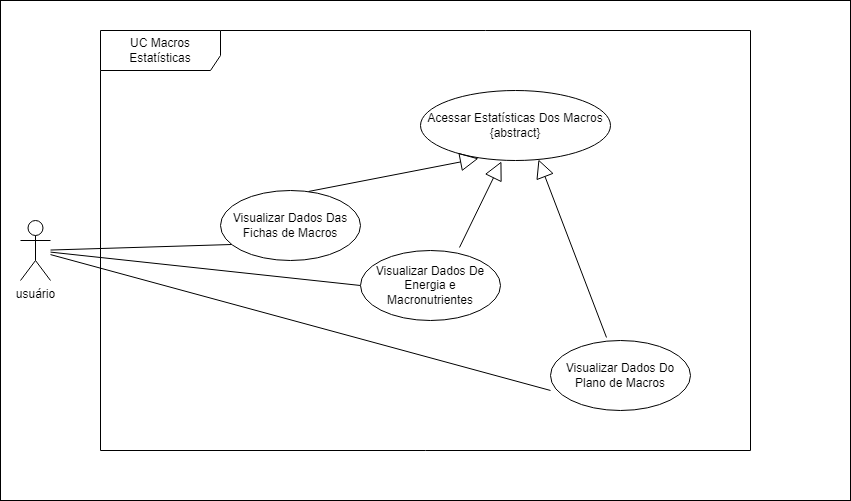

The diagram above was exported from draw.io. Its source (the exported page's mxGraphModel, read from the mxfile embedded in the PNG):
<mxGraphModel dx="880" dy="452" grid="1" gridSize="10" guides="1" tooltips="1" connect="1" arrows="1" fold="1" page="1" pageScale="1" pageWidth="1169" pageHeight="827" math="0" shadow="0">
  <root>
    <mxCell id="0" />
    <mxCell id="1" parent="0" />
    <mxCell id="fY7WidlA_YZgLuve0O_u-17" value="" style="rounded=0;whiteSpace=wrap;html=1;" vertex="1" parent="1">
      <mxGeometry x="10" y="10" width="850" height="500" as="geometry" />
    </mxCell>
    <mxCell id="fY7WidlA_YZgLuve0O_u-1" value="UC Macros Estatísticas" style="shape=umlFrame;whiteSpace=wrap;html=1;pointerEvents=0;width=120;height=40;" vertex="1" parent="1">
      <mxGeometry x="110" y="40" width="650" height="420" as="geometry" />
    </mxCell>
    <mxCell id="fY7WidlA_YZgLuve0O_u-10" style="rounded=0;orthogonalLoop=1;jettySize=auto;html=1;entryX=0.086;entryY=0.771;entryDx=0;entryDy=0;entryPerimeter=0;endArrow=none;endFill=0;" edge="1" parent="1" source="fY7WidlA_YZgLuve0O_u-4" target="fY7WidlA_YZgLuve0O_u-5">
      <mxGeometry relative="1" as="geometry" />
    </mxCell>
    <mxCell id="fY7WidlA_YZgLuve0O_u-11" style="rounded=0;orthogonalLoop=1;jettySize=auto;html=1;entryX=0;entryY=0.5;entryDx=0;entryDy=0;endArrow=none;endFill=0;" edge="1" parent="1" source="fY7WidlA_YZgLuve0O_u-4" target="fY7WidlA_YZgLuve0O_u-7">
      <mxGeometry relative="1" as="geometry" />
    </mxCell>
    <mxCell id="fY7WidlA_YZgLuve0O_u-12" style="rounded=0;orthogonalLoop=1;jettySize=auto;html=1;entryX=0;entryY=0.714;entryDx=0;entryDy=0;entryPerimeter=0;endArrow=none;endFill=0;" edge="1" parent="1" source="fY7WidlA_YZgLuve0O_u-4" target="fY7WidlA_YZgLuve0O_u-6">
      <mxGeometry relative="1" as="geometry" />
    </mxCell>
    <mxCell id="fY7WidlA_YZgLuve0O_u-4" value="usuário" style="shape=umlActor;verticalLabelPosition=bottom;verticalAlign=top;html=1;" vertex="1" parent="1">
      <mxGeometry x="30" y="230" width="30" height="60" as="geometry" />
    </mxCell>
    <mxCell id="fY7WidlA_YZgLuve0O_u-5" value="Visualizar Dados Das Fichas de Macros" style="ellipse;whiteSpace=wrap;html=1;" vertex="1" parent="1">
      <mxGeometry x="230" y="200" width="140" height="70" as="geometry" />
    </mxCell>
    <mxCell id="fY7WidlA_YZgLuve0O_u-6" value="Visualizar Dados Do Plano de Macros" style="ellipse;whiteSpace=wrap;html=1;" vertex="1" parent="1">
      <mxGeometry x="560" y="350" width="140" height="70" as="geometry" />
    </mxCell>
    <mxCell id="fY7WidlA_YZgLuve0O_u-7" value="Visualizar Dados De Energia e Macronutrientes" style="ellipse;whiteSpace=wrap;html=1;" vertex="1" parent="1">
      <mxGeometry x="370" y="260" width="140" height="70" as="geometry" />
    </mxCell>
    <mxCell id="fY7WidlA_YZgLuve0O_u-8" value="Acessar Estatísticas Dos Macros&lt;br&gt;{abstract}" style="ellipse;whiteSpace=wrap;html=1;" vertex="1" parent="1">
      <mxGeometry x="430" y="100" width="190" height="70" as="geometry" />
    </mxCell>
    <mxCell id="fY7WidlA_YZgLuve0O_u-14" value="" style="endArrow=block;endSize=16;endFill=0;html=1;rounded=0;exitX=0.629;exitY=0.014;exitDx=0;exitDy=0;exitPerimeter=0;entryX=0.305;entryY=0.971;entryDx=0;entryDy=0;entryPerimeter=0;" edge="1" parent="1" source="fY7WidlA_YZgLuve0O_u-5" target="fY7WidlA_YZgLuve0O_u-8">
      <mxGeometry width="160" relative="1" as="geometry">
        <mxPoint x="299.9974746830583" y="170.00126265847086" as="sourcePoint" />
        <mxPoint x="500.5" y="209.75" as="targetPoint" />
      </mxGeometry>
    </mxCell>
    <mxCell id="fY7WidlA_YZgLuve0O_u-15" value="" style="endArrow=block;endSize=16;endFill=0;html=1;rounded=0;exitX=0.707;exitY=-0.043;exitDx=0;exitDy=0;exitPerimeter=0;entryX=0.426;entryY=1.014;entryDx=0;entryDy=0;entryPerimeter=0;" edge="1" parent="1" source="fY7WidlA_YZgLuve0O_u-7" target="fY7WidlA_YZgLuve0O_u-8">
      <mxGeometry width="160" relative="1" as="geometry">
        <mxPoint x="328" y="211" as="sourcePoint" />
        <mxPoint x="498" y="178" as="targetPoint" />
      </mxGeometry>
    </mxCell>
    <mxCell id="fY7WidlA_YZgLuve0O_u-16" value="" style="endArrow=block;endSize=16;endFill=0;html=1;rounded=0;exitX=0.4;exitY=-0.043;exitDx=0;exitDy=0;exitPerimeter=0;entryX=0.621;entryY=0.986;entryDx=0;entryDy=0;entryPerimeter=0;" edge="1" parent="1" source="fY7WidlA_YZgLuve0O_u-6" target="fY7WidlA_YZgLuve0O_u-8">
      <mxGeometry width="160" relative="1" as="geometry">
        <mxPoint x="338" y="221" as="sourcePoint" />
        <mxPoint x="508" y="188" as="targetPoint" />
      </mxGeometry>
    </mxCell>
  </root>
</mxGraphModel>